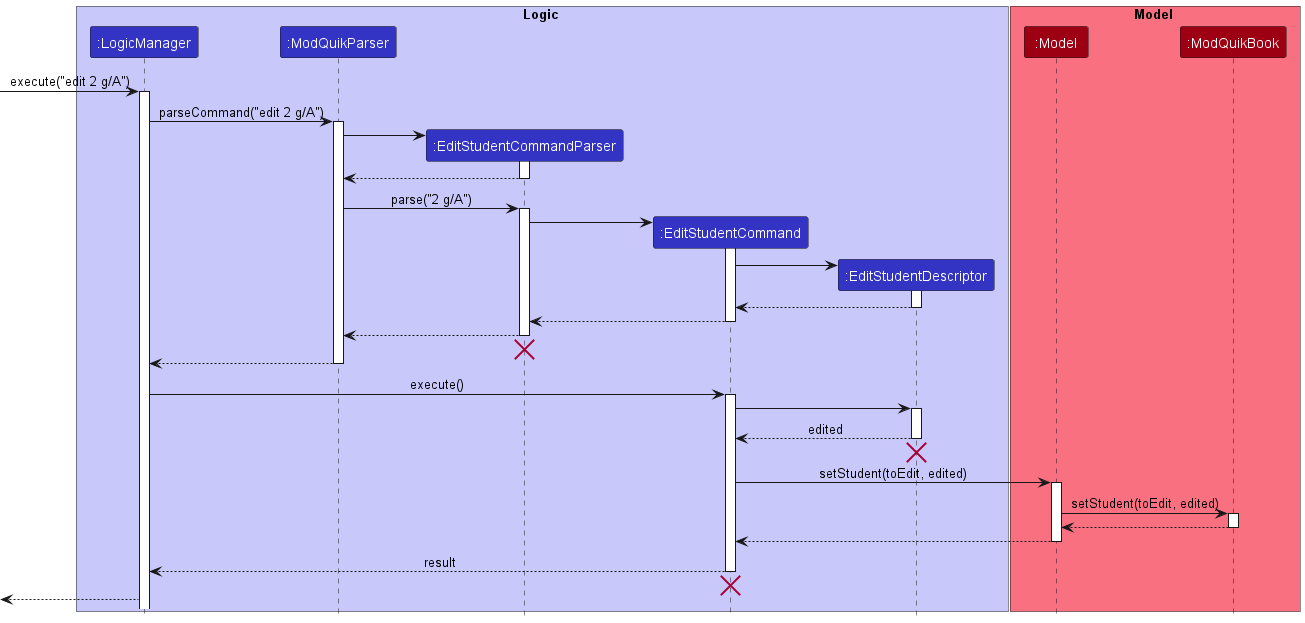

The diagram above was rendered by PlantUML. Its source (embedded in the PNG):
@startuml
!include style.puml

box Logic LOGIC_COLOR_T1
participant ":LogicManager" as LogicManager LOGIC_COLOR
participant ":ModQuikParser" as ModQuikParser LOGIC_COLOR
participant ":EditStudentCommandParser" as EditStudentCommandParser LOGIC_COLOR
participant ":EditStudentCommand" as EditStudentCommand LOGIC_COLOR
participant ":EditStudentDescriptor" as Descriptor LOGIC_COLOR
end box

box Model MODEL_COLOR_T1
participant ":Model" as Model MODEL_COLOR
participant ":ModQuikBook" as ModQuikBook MODEL_COLOR
end box
[-> LogicManager : execute("edit 2 g/A")
activate LogicManager

LogicManager -> ModQuikParser : parseCommand("edit 2 g/A")
activate ModQuikParser

create EditStudentCommandParser
ModQuikParser -> EditStudentCommandParser
activate EditStudentCommandParser

EditStudentCommandParser --> ModQuikParser
deactivate EditStudentCommandParser

ModQuikParser -> EditStudentCommandParser : parse("2 g/A")
activate EditStudentCommandParser

create EditStudentCommand
EditStudentCommandParser -> EditStudentCommand
activate EditStudentCommand
create Descriptor
EditStudentCommand -> Descriptor
activate Descriptor
Descriptor --> EditStudentCommand
deactivate Descriptor
EditStudentCommand --> EditStudentCommandParser
deactivate EditStudentCommand

EditStudentCommandParser --> ModQuikParser
deactivate EditStudentCommandParser

EditStudentCommandParser -[hidden]-> ModQuikParser
destroy EditStudentCommandParser

ModQuikParser --> LogicManager
deactivate ModQuikParser

LogicManager -> EditStudentCommand : execute()
activate EditStudentCommand

EditStudentCommand -> Descriptor
activate Descriptor
Descriptor --> EditStudentCommand : edited
deactivate Descriptor
Descriptor -[hidden]-> EditStudentCommand
destroy Descriptor
EditStudentCommand -> Model : setStudent(toEdit, edited)
activate Model

'ADD MORE HERE
Model -> ModQuikBook : setStudent(toEdit, edited)
activate ModQuikBook
ModQuikBook --> Model
deactivate ModQuikBook

Model --> EditStudentCommand
deactivate Model

EditStudentCommand --> LogicManager : result
deactivate EditStudentCommand

EditStudentCommand -[hidden]-> LogicManager
destroy EditStudentCommand

[<--LogicManager
@enduml